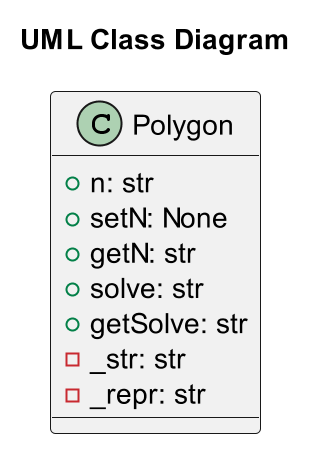

The diagram above was rendered by PlantUML. Its source (embedded in the PNG):
@startuml polygon
scale 2
title "UML Class Diagram"
class Polygon
{
    + n: str
    + setN: None
    + getN: str
    + solve: str
    + getSolve: str
    -_str: str
    -_repr: str
}
@enduml